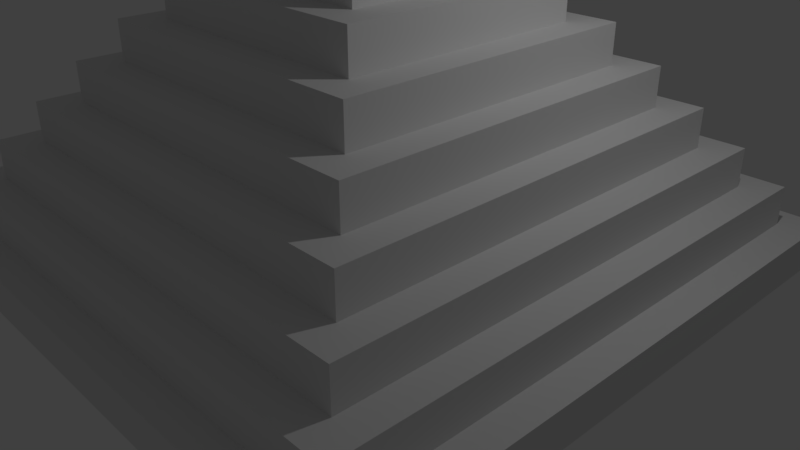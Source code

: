 # Source: MayanPyramid_cutRamp.blend  (saved by Blender 2.78.0; exported with 4.5.12 LTS)
import bpy
from mathutils import Matrix  # noqa: F401  (used for matrix-valued properties, if any)

bpy.ops.wm.read_factory_settings(use_empty=True)
scene = bpy.context.scene
scene.name = 'Scene'

# ---- collections
col_collection_1 = bpy.data.collections.new('Collection 1'); scene.collection.children.link(col_collection_1)

# ---- materials (node trees are filled in below, after node groups)
mat_material = bpy.data.materials.new('Material')
mat_material.alpha_threshold = 0.0
mat_material.use_transparent_shadow = False
mat_material.roughness = 0.5
mat_material.line_color = (0.0, 0.0, 0.0, 1.0)

# ---- material node trees

# ---- world
world_world = bpy.data.worlds.new('World'); scene.world = world_world
world_world.color = (0.05088, 0.05088, 0.05088)
world_world.use_sun_shadow = False
world_world.sun_shadow_jitter_overblur = 0.0
world_world.cycles.sampling_method = 'MANUAL'

# ---- cameras
cam_camera = bpy.data.cameras.new('Camera')
cam_camera.clip_end = 100.0
cam_camera.lens = 35.0
cam_camera.sensor_width = 32.0
cam_camera.sensor_height = 18.0
cam_camera.ortho_scale = 7.314
cam_camera.dof.focus_distance = 0.0
cam_camera.dof.aperture_fstop = 128.0

# ---- lights
light_lamp = bpy.data.lights.new('Lamp', 'POINT')
light_lamp.transmission_factor = 0.0
light_lamp.cutoff_distance = 30.0
light_lamp.energy = 100.0
light_lamp.shadow_buffer_clip_start = 1.001
light_lamp.shadow_soft_size = 0.1
light_lamp.shadow_maximum_resolution = 0.006
light_lamp.use_absolute_resolution = True

# ---- meshes
me_cube = bpy.data.meshes.new('Cube')
me_cube.from_pydata([(0.9, 0.9, -0.02276), (1.0, 1.0, -1.023), (0.9, -0.9, -0.02276), (1.0, -1.0, -1.023), (-0.9, 0.9, -0.02276), (-1.0, 1.0, -1.023), (-0.9, -0.9, -0.02276), (-1.0, -1.0, -1.023), (1.0, -1.0, -0.02276), (-1.0, -1.0, -0.02276), (1.0, 1.0, -0.02276), (-1.0, 1.0, -0.02276), (0.8, -0.8, 0.9772), (-0.8, -0.8, 0.9772), (0.8, 0.8, 0.9772), (-0.8, 0.8, 0.9772), (0.9, -0.9, 0.9772), (-0.9, -0.9, 0.9772), (0.9, 0.9, 0.9772), (-0.9, 0.9, 0.9772), (0.7, -0.7, 1.977), (-0.7, -0.7, 1.977), (0.7, 0.7, 1.977), (-0.7, 0.7, 1.977), (0.8, -0.8, 1.977), (-0.8, -0.8, 1.977), (0.8, 0.8, 1.977), (-0.8, 0.8, 1.977), (0.6, -0.6, 2.977), (-0.6, -0.6, 2.977), (0.6, 0.6, 2.977), (-0.6, 0.6, 2.977), (0.7, -0.7, 2.977), (-0.7, -0.7, 2.977), (0.7, 0.7, 2.977), (-0.7, 0.7, 2.977), (0.5, -0.5, 3.977), (-0.5, -0.5, 3.977), (0.5, 0.5, 3.977), (-0.5, 0.5, 3.977), (0.6, -0.6, 3.977), (-0.6, -0.6, 3.977), (0.6, 0.6, 3.977), (-0.6, 0.6, 3.977), (0.4, -0.4, 4.977), (-0.4, -0.4, 4.977), (0.4, 0.4, 4.977), (-0.4, 0.4, 4.977), (0.5, -0.5, 4.977), (-0.5, -0.5, 4.977), (0.5, 0.5, 4.977), (-0.5, 0.5, 4.977), (0.4, -0.4, 4.977), (-0.4, -0.4, 4.977), (0.4, 0.4, 4.977), (-0.4, 0.4, 4.977), (0.3, -0.3, 5.977), (-0.3, -0.3, 5.977), (0.3, 0.3, 5.977), (-0.3, 0.3, 5.977), (0.4, -0.4, 5.977), (-0.4, -0.4, 5.977), (0.4, 0.4, 5.977), (-0.4, 0.4, 5.977), (0.3, -0.3, 5.977), (-0.3, -0.3, 5.977), (0.3, 0.3, 5.977), (-0.3, 0.3, 5.977), (0.2, -0.2, 6.977), (-0.2, -0.2, 6.977), (0.2, 0.2, 6.977), (-0.2, 0.2, 6.977), (0.3, -0.3, 6.977), (-0.3, -0.3, 6.977), (0.3, 0.3, 6.977), (-0.3, 0.3, 6.977), (0.2, -0.2, 8.477), (-0.2, -0.2, 8.477), (0.2, 0.2, 8.477), (-0.2, 0.2, 8.477), (0.1, -1.0, -0.02276), (0.1, 1.0, -0.02276), (0.1, -1.0, -1.023), (0.1, 1.0, -1.023), (0.1, -0.9, -0.02276), (0.1, 0.9, -0.02276), (0.1, -0.9, 0.9772), (0.1, 0.9, 0.9772), (0.1, -0.8, 0.9772), (0.1, 0.8, 0.9772), (0.1, -0.8, 1.977), (0.1, 0.8, 1.977), (0.1, -0.7, 1.977), (0.1, 0.7, 1.977), (0.1, -0.7, 2.977), (0.1, 0.7, 2.977), (0.1, -0.6, 2.977), (0.1, 0.6, 2.977), (0.1, -0.6, 3.977), (0.1, 0.6, 3.977), (0.1, -0.5, 3.977), (0.1, 0.5, 3.977), (0.1, -0.5, 4.977), (0.1, 0.5, 4.977), (0.1, -0.4, 4.977), (0.1, 0.4, 4.977), (0.1, -0.4, 4.977), (0.1, 0.4, 4.977), (0.1, -0.4, 5.977), (0.1, 0.4, 5.977), (0.1, -0.3, 5.977), (0.1, 0.3, 5.977), (0.1, -0.3, 5.977), (0.1, 0.3, 5.977), (0.1, -0.3, 6.977), (0.1, 0.3, 6.977), (0.1, -0.2, 6.977), (0.1, 0.2, 6.977), (0.1, -0.2, 8.477), (0.1, 0.2, 8.477), (-0.1, -1.0, -0.02276), (-0.1, 1.0, -1.023), (-0.1, -0.9, -0.02276), (-0.1, -0.9, 0.9772), (-0.1, -0.8, 0.9772), (-0.1, -0.8, 1.977), (-0.1, -0.7, 1.977), (-0.1, -0.7, 2.977), (-0.1, -0.6, 2.977), (-0.1, -0.6, 3.977), (-0.1, -0.5, 3.977), (-0.1, -0.5, 4.977), (-0.1, -0.4, 4.977), (-0.1, -0.4, 4.977), (-0.1, -0.4, 5.977), (-0.1, -0.3, 5.977), (-0.1, -0.3, 5.977), (-0.1, -0.3, 6.977), (-0.1, -0.2, 6.977), (-0.1, -0.2, 8.477), (-0.1, 1.0, -0.02276), (-0.1, -1.0, -1.023), (-0.1, 0.9, -0.02276), (-0.1, 0.9, 0.9772), (-0.1, 0.8, 0.9772), (-0.1, 0.8, 1.977), (-0.1, 0.7, 1.977), (-0.1, 0.7, 2.977), (-0.1, 0.6, 2.977), (-0.1, 0.6, 3.977), (-0.1, 0.5, 3.977), (-0.1, 0.5, 4.977), (-0.1, 0.4, 4.977), (-0.1, 0.4, 4.977), (-0.1, 0.4, 5.977), (-0.1, 0.3, 5.977), (-0.1, 0.3, 5.977), (-0.1, 0.3, 6.977), (-0.1, 0.2, 6.977), (-0.1, 0.2, 8.477)], [], [(141, 120, 9, 7), (4, 6, 17, 19), (1, 10, 8, 3), (83, 81, 10, 1), (7, 9, 11, 5), (83, 1, 3, 82), (122, 6, 9, 120), (0, 2, 8, 10), (6, 4, 11, 9), (85, 0, 10, 81), (12, 14, 26, 24), (84, 2, 16, 86), (142, 4, 19, 143), (2, 0, 18, 16), (124, 13, 17, 123), (14, 12, 16, 18), (13, 15, 19, 17), (89, 14, 18, 87), (146, 23, 35, 147), (15, 13, 25, 27), (88, 12, 24, 90), (144, 15, 27, 145), (126, 21, 25, 125), (22, 20, 24, 26), (21, 23, 27, 25), (93, 22, 26, 91), (31, 29, 41, 43), (20, 22, 34, 32), (23, 21, 33, 35), (92, 20, 32, 94), (128, 29, 33, 127), (30, 28, 32, 34), (29, 31, 35, 33), (97, 30, 34, 95), (39, 37, 49, 51), (96, 28, 40, 98), (148, 31, 43, 149), (28, 30, 42, 40), (130, 37, 41, 129), (38, 36, 40, 42), (37, 39, 43, 41), (101, 38, 42, 99), (152, 47, 55, 153), (100, 36, 48, 102), (150, 39, 51, 151), (36, 38, 50, 48), (132, 45, 49, 131), (46, 44, 48, 50), (45, 47, 51, 49), (105, 46, 50, 103), (55, 53, 61, 63), (44, 46, 54, 52), (47, 45, 53, 55), (104, 44, 52, 106), (56, 58, 66, 64), (106, 52, 60, 108), (153, 55, 63, 154), (52, 54, 62, 60), (135, 57, 61, 134), (58, 56, 60, 62), (57, 59, 63, 61), (111, 58, 62, 109), (67, 65, 73, 75), (59, 57, 65, 67), (110, 56, 64, 112), (155, 59, 67, 156), (71, 69, 77, 79), (112, 64, 72, 114), (156, 67, 75, 157), (64, 66, 74, 72), (138, 69, 73, 137), (70, 68, 72, 74), (69, 71, 75, 73), (117, 70, 74, 115), (159, 79, 77, 139), (116, 68, 76, 118), (158, 71, 79, 159), (68, 70, 78, 76), (70, 117, 119, 78), (138, 116, 118, 139), (78, 119, 118, 76), (158, 117, 115, 157), (68, 116, 114, 72), (66, 113, 115, 74), (136, 112, 114, 137), (58, 111, 113, 66), (135, 110, 112, 136), (155, 111, 109, 154), (56, 110, 108, 60), (54, 107, 109, 62), (133, 106, 108, 134), (132, 104, 106, 133), (152, 105, 103, 151), (44, 104, 102, 48), (38, 101, 103, 50), (130, 100, 102, 131), (46, 105, 107, 54), (150, 101, 99, 149), (36, 100, 98, 40), (30, 97, 99, 42), (128, 96, 98, 129), (148, 97, 95, 147), (28, 96, 94, 32), (126, 92, 94, 127), (146, 93, 91, 145), (20, 92, 90, 24), (14, 89, 91, 26), (124, 88, 90, 125), (22, 93, 95, 34), (144, 89, 87, 143), (12, 88, 86, 16), (0, 85, 87, 18), (122, 84, 86, 123), (142, 85, 81, 140), (2, 84, 80, 8), (121, 83, 82, 141), (121, 140, 81, 83), (3, 8, 80, 82), (5, 11, 140, 121), (5, 121, 141, 7), (4, 142, 140, 11), (6, 122, 123, 17), (15, 144, 143, 19), (13, 124, 125, 25), (23, 146, 145, 27), (21, 126, 127, 33), (31, 148, 147, 35), (29, 128, 129, 41), (39, 150, 149, 43), (37, 130, 131, 49), (47, 152, 151, 51), (45, 132, 133, 53), (53, 133, 134, 61), (59, 155, 154, 63), (57, 135, 136, 65), (65, 136, 137, 73), (71, 158, 157, 75), (69, 138, 139, 77), (117, 158, 159, 119), (119, 159, 139, 118), (116, 138, 137, 114), (113, 156, 157, 115), (111, 155, 156, 113), (110, 135, 134, 108), (107, 153, 154, 109), (104, 132, 131, 102), (101, 150, 151, 103), (105, 152, 153, 107), (100, 130, 129, 98), (97, 148, 149, 99), (96, 128, 127, 94), (92, 126, 125, 90), (89, 144, 145, 91), (93, 146, 147, 95), (88, 124, 123, 86), (85, 142, 143, 87), (84, 122, 120, 80), (82, 80, 120, 141), (112, 136, 141, 82)])
me_cube.materials.append(mat_material)
me_cube.use_remesh_preserve_volume = False
me_cube.use_remesh_preserve_attributes = False
me_cube.use_mirror_vertex_groups = False
me_cube.update()

# ---- objects
ob_cube = bpy.data.objects.new('Cube', me_cube)
ob_lamp = bpy.data.objects.new('Lamp', light_lamp)
ob_camera = bpy.data.objects.new('Camera', cam_camera)

# ---- transforms, parenting, visibility, modifiers, constraints
ob_cube.location = (0.0, 0.0, 0.5157)
ob_cube.scale = (4.0, 4.0, 0.5)
ob_cube.lock_rotations_4d = False
ob_cube.empty_display_type = 'ARROWS'
ob_cube.lineart.crease_threshold = 0.0
ob_lamp.location = (4.076, 1.005, 5.904)
ob_lamp.rotation_euler = (0.6503, 0.05522, 1.866)
ob_lamp.lock_rotations_4d = False
ob_lamp.empty_display_type = 'ARROWS'
ob_lamp.color = (0.0, 0.0, 0.0, 0.0)
ob_lamp.lineart.crease_threshold = 0.0
ob_camera.location = (7.481, -6.508, 5.344)
ob_camera.rotation_euler = (1.109, 0.0, 0.8149)
ob_camera.lock_rotations_4d = False
ob_camera.empty_display_type = 'ARROWS'
ob_camera.color = (0.0, 0.0, 0.0, 0.0)
ob_camera.display_type = 'WIRE'
ob_camera.lineart.crease_threshold = 0.0

# ---- collection membership
col_collection_1.objects.link(ob_cube)
col_collection_1.objects.link(ob_lamp)
col_collection_1.objects.link(ob_camera)

# ---- scene / render settings (as saved in the file)
scene.camera = ob_camera
scene.frame_start = 1; scene.frame_end = 250; scene.frame_set(1)
scene.render.engine = 'BLENDER_EEVEE_NEXT'
scene.render.resolution_percentage = 50
scene.render.dither_intensity = 0.0
scene.cycles.use_denoising = False
scene.cycles.samples = 128
scene.cycles.sampling_pattern = 'TABULATED_SOBOL'
scene.cycles.light_sampling_threshold = 0.0
scene.cycles.use_adaptive_sampling = False
scene.cycles.use_light_tree = False
scene.cycles.blur_glossy = 0.0
scene.cycles.sample_clamp_indirect = 0.0
scene.view_settings.view_transform = 'Standard'
bpy.context.view_layer.update()
